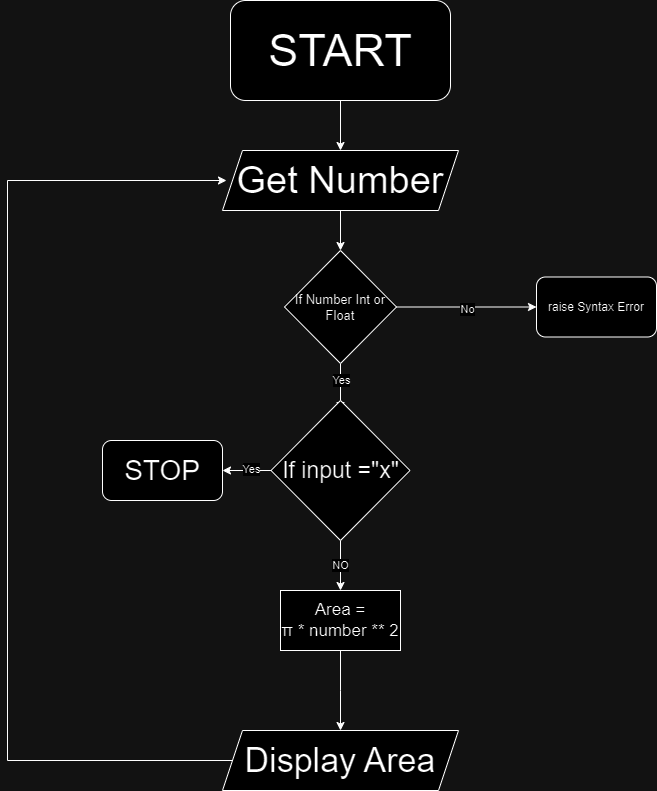

The diagram above was exported from draw.io. Its source (the exported page's mxGraphModel, read from the mxfile embedded in the PNG):
<mxGraphModel dx="1434" dy="3120" grid="1" gridSize="10" guides="1" tooltips="1" connect="1" arrows="1" fold="1" page="1" pageScale="1" pageWidth="827" pageHeight="1169" math="0" shadow="0">
  <root>
    <mxCell id="0" />
    <mxCell id="1" parent="0" />
    <mxCell id="VddYQ4X-9q1XpocT8O2X-5" style="edgeStyle=orthogonalEdgeStyle;rounded=0;orthogonalLoop=1;jettySize=auto;html=1;" edge="1" parent="1" source="VddYQ4X-9q1XpocT8O2X-1" target="VddYQ4X-9q1XpocT8O2X-3">
      <mxGeometry relative="1" as="geometry" />
    </mxCell>
    <mxCell id="VddYQ4X-9q1XpocT8O2X-1" value="&lt;font style=&quot;font-size: 45px;&quot;&gt;START&lt;/font&gt;" style="rounded=1;whiteSpace=wrap;html=1;" vertex="1" parent="1">
      <mxGeometry x="304" y="-2180" width="220" height="100" as="geometry" />
    </mxCell>
    <mxCell id="VddYQ4X-9q1XpocT8O2X-10" value="" style="edgeStyle=orthogonalEdgeStyle;rounded=0;orthogonalLoop=1;jettySize=auto;html=1;" edge="1" parent="1" source="VddYQ4X-9q1XpocT8O2X-3" target="VddYQ4X-9q1XpocT8O2X-9">
      <mxGeometry relative="1" as="geometry" />
    </mxCell>
    <mxCell id="VddYQ4X-9q1XpocT8O2X-3" value="&lt;font style=&quot;font-size: 38px;&quot;&gt;Get Number&lt;/font&gt;" style="shape=parallelogram;perimeter=parallelogramPerimeter;whiteSpace=wrap;html=1;fixedSize=1;" vertex="1" parent="1">
      <mxGeometry x="296" y="-2030" width="236" height="60" as="geometry" />
    </mxCell>
    <mxCell id="VddYQ4X-9q1XpocT8O2X-13" style="edgeStyle=orthogonalEdgeStyle;rounded=0;orthogonalLoop=1;jettySize=auto;html=1;" edge="1" parent="1" source="VddYQ4X-9q1XpocT8O2X-9">
      <mxGeometry relative="1" as="geometry">
        <mxPoint x="610" y="-1873.5" as="targetPoint" />
      </mxGeometry>
    </mxCell>
    <mxCell id="VddYQ4X-9q1XpocT8O2X-30" value="No" style="edgeLabel;html=1;align=center;verticalAlign=middle;resizable=0;points=[];" vertex="1" connectable="0" parent="VddYQ4X-9q1XpocT8O2X-13">
      <mxGeometry x="0.0035" y="-1" relative="1" as="geometry">
        <mxPoint x="1" y="2" as="offset" />
      </mxGeometry>
    </mxCell>
    <mxCell id="VddYQ4X-9q1XpocT8O2X-19" value="" style="edgeStyle=orthogonalEdgeStyle;rounded=0;orthogonalLoop=1;jettySize=auto;html=1;" edge="1" parent="1" source="VddYQ4X-9q1XpocT8O2X-9">
      <mxGeometry relative="1" as="geometry">
        <mxPoint x="414" y="-1770" as="targetPoint" />
      </mxGeometry>
    </mxCell>
    <mxCell id="VddYQ4X-9q1XpocT8O2X-31" value="Yes" style="edgeLabel;html=1;align=center;verticalAlign=middle;resizable=0;points=[];" vertex="1" connectable="0" parent="VddYQ4X-9q1XpocT8O2X-19">
      <mxGeometry x="-0.3264" relative="1" as="geometry">
        <mxPoint as="offset" />
      </mxGeometry>
    </mxCell>
    <mxCell id="VddYQ4X-9q1XpocT8O2X-9" value="&lt;font style=&quot;font-size: 13px;&quot;&gt;If Number Int or Float&lt;/font&gt;" style="rhombus;whiteSpace=wrap;html=1;" vertex="1" parent="1">
      <mxGeometry x="358" y="-1930" width="112" height="113" as="geometry" />
    </mxCell>
    <mxCell id="VddYQ4X-9q1XpocT8O2X-15" value="raise Syntax Error" style="rounded=1;whiteSpace=wrap;html=1;" vertex="1" parent="1">
      <mxGeometry x="610" y="-1903.5" width="120" height="60" as="geometry" />
    </mxCell>
    <mxCell id="VddYQ4X-9q1XpocT8O2X-34" value="" style="edgeStyle=orthogonalEdgeStyle;rounded=0;orthogonalLoop=1;jettySize=auto;html=1;" edge="1" parent="1" source="VddYQ4X-9q1XpocT8O2X-18">
      <mxGeometry relative="1" as="geometry">
        <mxPoint x="414" y="-1450" as="targetPoint" />
      </mxGeometry>
    </mxCell>
    <mxCell id="VddYQ4X-9q1XpocT8O2X-18" value="&lt;font style=&quot;font-size: 17px;&quot;&gt;Area =&lt;br&gt;π * number ** 2&lt;/font&gt;" style="whiteSpace=wrap;html=1;" vertex="1" parent="1">
      <mxGeometry x="354" y="-1590" width="120" height="60" as="geometry" />
    </mxCell>
    <mxCell id="VddYQ4X-9q1XpocT8O2X-24" value="NO" style="edgeStyle=orthogonalEdgeStyle;rounded=0;orthogonalLoop=1;jettySize=auto;html=1;" edge="1" parent="1" source="VddYQ4X-9q1XpocT8O2X-23">
      <mxGeometry relative="1" as="geometry">
        <mxPoint x="414" y="-1590" as="targetPoint" />
      </mxGeometry>
    </mxCell>
    <mxCell id="VddYQ4X-9q1XpocT8O2X-26" value="" style="edgeStyle=orthogonalEdgeStyle;rounded=0;orthogonalLoop=1;jettySize=auto;html=1;entryX=1;entryY=0.5;entryDx=0;entryDy=0;" edge="1" parent="1" source="VddYQ4X-9q1XpocT8O2X-23" target="VddYQ4X-9q1XpocT8O2X-27">
      <mxGeometry relative="1" as="geometry">
        <mxPoint x="294" y="-1700" as="targetPoint" />
      </mxGeometry>
    </mxCell>
    <mxCell id="VddYQ4X-9q1XpocT8O2X-29" value="Yes" style="edgeLabel;html=1;align=center;verticalAlign=middle;resizable=0;points=[];" vertex="1" connectable="0" parent="VddYQ4X-9q1XpocT8O2X-26">
      <mxGeometry x="-0.1636" y="-2" relative="1" as="geometry">
        <mxPoint as="offset" />
      </mxGeometry>
    </mxCell>
    <mxCell id="VddYQ4X-9q1XpocT8O2X-23" value="&lt;font style=&quot;font-size: 23px;&quot;&gt;If input =&quot;x&quot;&lt;/font&gt;" style="rhombus;whiteSpace=wrap;html=1;" vertex="1" parent="1">
      <mxGeometry x="344.5" y="-1780" width="139" height="140" as="geometry" />
    </mxCell>
    <mxCell id="VddYQ4X-9q1XpocT8O2X-27" value="&lt;font style=&quot;font-size: 28px;&quot;&gt;STOP&lt;/font&gt;" style="rounded=1;whiteSpace=wrap;html=1;" vertex="1" parent="1">
      <mxGeometry x="176" y="-1740" width="120" height="60" as="geometry" />
    </mxCell>
    <mxCell id="VddYQ4X-9q1XpocT8O2X-36" style="edgeStyle=orthogonalEdgeStyle;rounded=0;orthogonalLoop=1;jettySize=auto;html=1;entryX=0.017;entryY=0.5;entryDx=0;entryDy=0;entryPerimeter=0;" edge="1" parent="1" source="VddYQ4X-9q1XpocT8O2X-35" target="VddYQ4X-9q1XpocT8O2X-3">
      <mxGeometry relative="1" as="geometry">
        <mxPoint x="80" y="-2000" as="targetPoint" />
        <Array as="points">
          <mxPoint x="81" y="-1420" />
          <mxPoint x="81" y="-2000" />
        </Array>
      </mxGeometry>
    </mxCell>
    <mxCell id="VddYQ4X-9q1XpocT8O2X-35" value="&lt;font style=&quot;font-size: 34px;&quot;&gt;Display Area&lt;/font&gt;" style="shape=parallelogram;perimeter=parallelogramPerimeter;whiteSpace=wrap;html=1;fixedSize=1;" vertex="1" parent="1">
      <mxGeometry x="296" y="-1450" width="236" height="60" as="geometry" />
    </mxCell>
  </root>
</mxGraphModel>